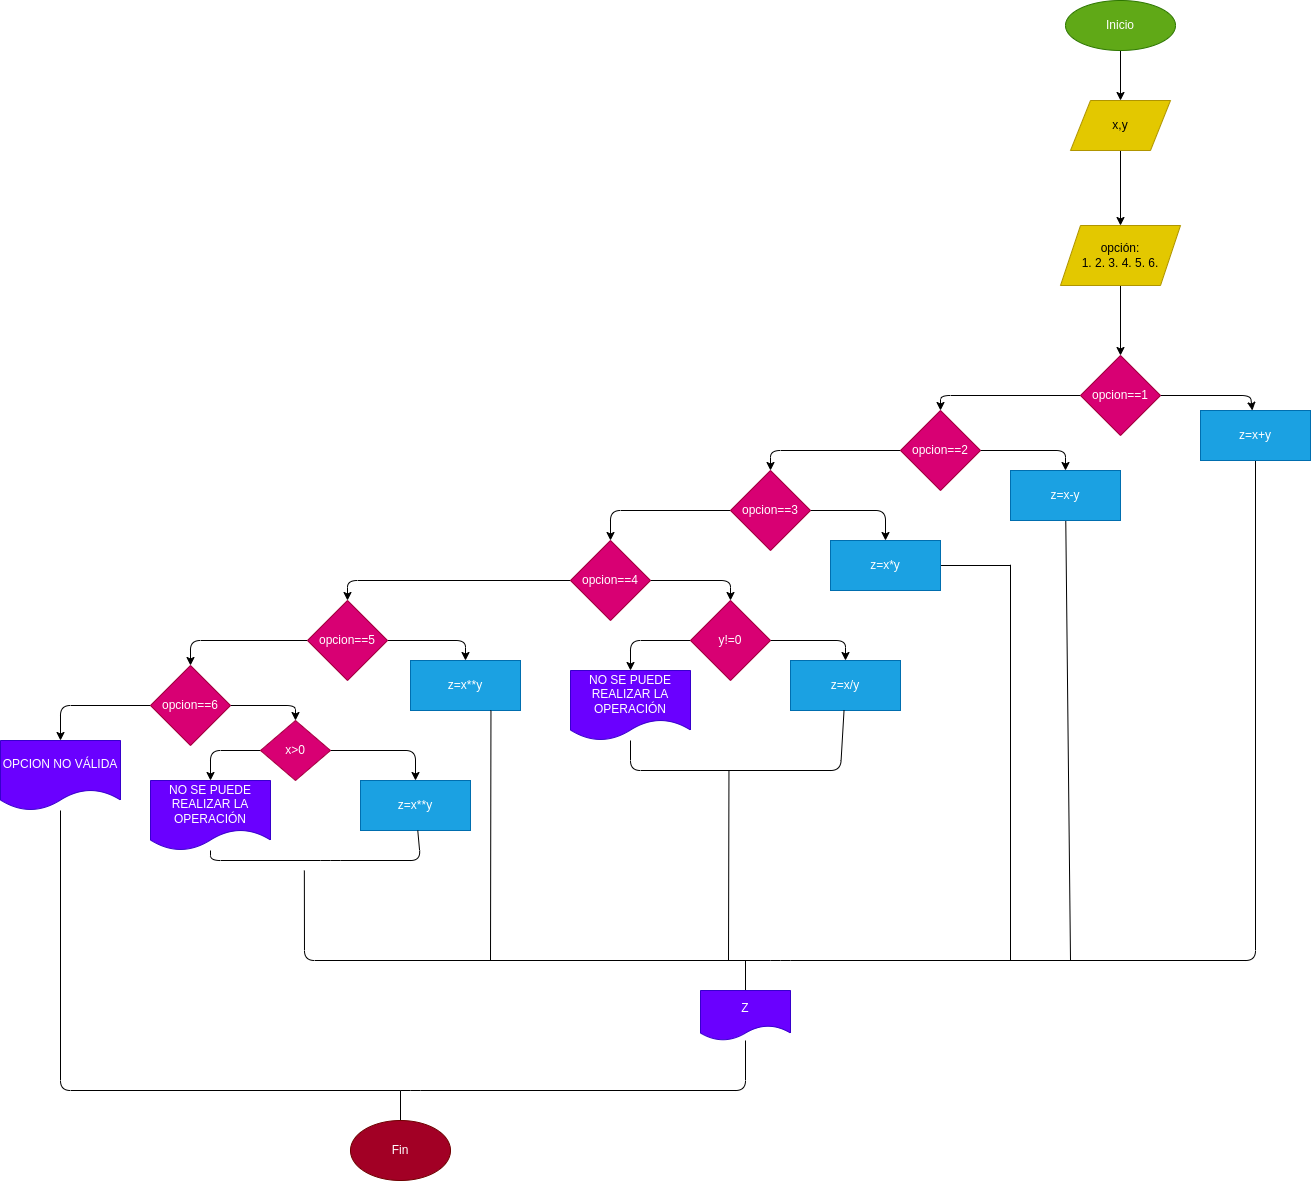

The diagram above was exported from draw.io. Its source (the exported page's mxGraphModel, read from the mxfile embedded in the PNG):
<mxGraphModel dx="1767" dy="682" grid="1" gridSize="10" guides="1" tooltips="1" connect="1" arrows="1" fold="1" page="1" pageScale="1" pageWidth="827" pageHeight="1169" math="0" shadow="0">
  <root>
    <mxCell id="0" />
    <mxCell id="1" parent="0" />
    <mxCell id="4" value="" style="edgeStyle=none;html=1;" edge="1" parent="1" source="2" target="3">
      <mxGeometry relative="1" as="geometry" />
    </mxCell>
    <mxCell id="2" value="Inicio" style="ellipse;whiteSpace=wrap;html=1;fillColor=#60a917;fontColor=#ffffff;strokeColor=#2D7600;" vertex="1" parent="1">
      <mxGeometry x="345" y="80" width="110" height="50" as="geometry" />
    </mxCell>
    <mxCell id="6" value="" style="edgeStyle=none;html=1;" edge="1" parent="1" source="3" target="5">
      <mxGeometry relative="1" as="geometry" />
    </mxCell>
    <mxCell id="3" value="x,y" style="shape=parallelogram;perimeter=parallelogramPerimeter;whiteSpace=wrap;html=1;fixedSize=1;fillColor=#e3c800;strokeColor=#B09500;fontColor=#000000;" vertex="1" parent="1">
      <mxGeometry x="350" y="180" width="100" height="50" as="geometry" />
    </mxCell>
    <mxCell id="8" value="" style="edgeStyle=none;html=1;" edge="1" parent="1" source="5" target="7">
      <mxGeometry relative="1" as="geometry" />
    </mxCell>
    <mxCell id="5" value="opción:&lt;br&gt;1. 2. 3. 4. 5. 6." style="shape=parallelogram;perimeter=parallelogramPerimeter;whiteSpace=wrap;html=1;fixedSize=1;fillColor=#e3c800;strokeColor=#B09500;fontColor=#000000;" vertex="1" parent="1">
      <mxGeometry x="340" y="305" width="120" height="60" as="geometry" />
    </mxCell>
    <mxCell id="13" style="edgeStyle=none;html=1;fontColor=none;" edge="1" parent="1" source="7" target="12">
      <mxGeometry relative="1" as="geometry">
        <Array as="points">
          <mxPoint x="530" y="475" />
        </Array>
      </mxGeometry>
    </mxCell>
    <mxCell id="17" style="edgeStyle=none;html=1;fontColor=none;" edge="1" parent="1" source="7" target="16">
      <mxGeometry relative="1" as="geometry">
        <Array as="points">
          <mxPoint x="220" y="475" />
        </Array>
      </mxGeometry>
    </mxCell>
    <mxCell id="7" value="opcion==1" style="rhombus;whiteSpace=wrap;html=1;fillColor=#d80073;strokeColor=#A50040;fontColor=#ffffff;" vertex="1" parent="1">
      <mxGeometry x="360" y="435" width="80" height="80" as="geometry" />
    </mxCell>
    <mxCell id="55" style="edgeStyle=none;html=1;fontColor=none;endArrow=none;endFill=0;" edge="1" parent="1" source="12">
      <mxGeometry relative="1" as="geometry">
        <mxPoint x="-416.15384615384613" y="950.0000000000002" as="targetPoint" />
        <Array as="points">
          <mxPoint x="535" y="1040" />
          <mxPoint x="60" y="1040" />
          <mxPoint x="-416" y="1040" />
        </Array>
      </mxGeometry>
    </mxCell>
    <mxCell id="12" value="z=x+y" style="whiteSpace=wrap;html=1;labelBackgroundColor=none;fontColor=#ffffff;fillColor=#1ba1e2;strokeColor=#006EAF;" vertex="1" parent="1">
      <mxGeometry x="480" y="490" width="110" height="50" as="geometry" />
    </mxCell>
    <mxCell id="20" style="edgeStyle=none;html=1;fontColor=none;" edge="1" parent="1" source="16" target="18">
      <mxGeometry relative="1" as="geometry">
        <Array as="points">
          <mxPoint x="345" y="530" />
        </Array>
      </mxGeometry>
    </mxCell>
    <mxCell id="23" style="edgeStyle=none;html=1;fontColor=none;" edge="1" parent="1" source="16" target="21">
      <mxGeometry relative="1" as="geometry">
        <Array as="points">
          <mxPoint x="50" y="530" />
        </Array>
      </mxGeometry>
    </mxCell>
    <mxCell id="16" value="opcion==2" style="rhombus;whiteSpace=wrap;html=1;fillColor=#d80073;strokeColor=#A50040;fontColor=#ffffff;" vertex="1" parent="1">
      <mxGeometry x="180" y="490" width="80" height="80" as="geometry" />
    </mxCell>
    <mxCell id="56" style="edgeStyle=none;html=1;fontColor=none;endArrow=none;endFill=0;" edge="1" parent="1" source="18">
      <mxGeometry relative="1" as="geometry">
        <mxPoint x="350" y="1040.0000000000002" as="targetPoint" />
      </mxGeometry>
    </mxCell>
    <mxCell id="18" value="z=x-y" style="whiteSpace=wrap;html=1;labelBackgroundColor=none;fontColor=#ffffff;fillColor=#1ba1e2;strokeColor=#006EAF;" vertex="1" parent="1">
      <mxGeometry x="290" y="550" width="110" height="50" as="geometry" />
    </mxCell>
    <mxCell id="25" style="edgeStyle=none;html=1;fontColor=none;" edge="1" parent="1" source="21" target="22">
      <mxGeometry relative="1" as="geometry">
        <Array as="points">
          <mxPoint x="165" y="590" />
        </Array>
      </mxGeometry>
    </mxCell>
    <mxCell id="29" style="edgeStyle=none;html=1;fontColor=none;" edge="1" parent="1" source="21" target="26">
      <mxGeometry relative="1" as="geometry">
        <Array as="points">
          <mxPoint x="-110" y="590" />
        </Array>
      </mxGeometry>
    </mxCell>
    <mxCell id="21" value="opcion==3" style="rhombus;whiteSpace=wrap;html=1;fillColor=#d80073;strokeColor=#A50040;fontColor=#ffffff;" vertex="1" parent="1">
      <mxGeometry x="10" y="550" width="80" height="80" as="geometry" />
    </mxCell>
    <mxCell id="58" style="edgeStyle=none;html=1;fontColor=none;endArrow=none;endFill=0;" edge="1" parent="1" source="22">
      <mxGeometry relative="1" as="geometry">
        <mxPoint x="290" y="645" as="targetPoint" />
      </mxGeometry>
    </mxCell>
    <mxCell id="22" value="z=x*y" style="whiteSpace=wrap;html=1;labelBackgroundColor=none;fontColor=#ffffff;fillColor=#1ba1e2;strokeColor=#006EAF;" vertex="1" parent="1">
      <mxGeometry x="110" y="620" width="110" height="50" as="geometry" />
    </mxCell>
    <mxCell id="30" style="edgeStyle=none;html=1;fontColor=none;" edge="1" parent="1" source="26" target="28">
      <mxGeometry relative="1" as="geometry">
        <Array as="points">
          <mxPoint x="10" y="660" />
        </Array>
      </mxGeometry>
    </mxCell>
    <mxCell id="37" style="edgeStyle=none;html=1;fontColor=none;" edge="1" parent="1" source="26" target="35">
      <mxGeometry relative="1" as="geometry">
        <Array as="points">
          <mxPoint x="-373" y="660" />
        </Array>
      </mxGeometry>
    </mxCell>
    <mxCell id="26" value="opcion==4" style="rhombus;whiteSpace=wrap;html=1;fillColor=#d80073;strokeColor=#A50040;fontColor=#ffffff;" vertex="1" parent="1">
      <mxGeometry x="-150" y="620" width="80" height="80" as="geometry" />
    </mxCell>
    <mxCell id="27" value="z=x/y" style="whiteSpace=wrap;html=1;labelBackgroundColor=none;fontColor=#ffffff;fillColor=#1ba1e2;strokeColor=#006EAF;" vertex="1" parent="1">
      <mxGeometry x="70" y="740" width="110" height="50" as="geometry" />
    </mxCell>
    <mxCell id="31" style="edgeStyle=none;html=1;fontColor=none;" edge="1" parent="1" source="28" target="27">
      <mxGeometry relative="1" as="geometry">
        <Array as="points">
          <mxPoint x="125" y="720" />
        </Array>
      </mxGeometry>
    </mxCell>
    <mxCell id="34" style="edgeStyle=none;html=1;fontColor=none;" edge="1" parent="1" source="28" target="32">
      <mxGeometry relative="1" as="geometry">
        <Array as="points">
          <mxPoint x="-90" y="720" />
        </Array>
      </mxGeometry>
    </mxCell>
    <mxCell id="28" value="y!=0" style="rhombus;whiteSpace=wrap;html=1;fillColor=#d80073;strokeColor=#A50040;fontColor=#ffffff;" vertex="1" parent="1">
      <mxGeometry x="-30" y="680" width="80" height="80" as="geometry" />
    </mxCell>
    <mxCell id="54" style="edgeStyle=none;html=1;fontColor=none;endArrow=none;endFill=0;" edge="1" parent="1" source="32" target="27">
      <mxGeometry relative="1" as="geometry">
        <Array as="points">
          <mxPoint x="-90" y="850" />
          <mxPoint x="120" y="850" />
        </Array>
      </mxGeometry>
    </mxCell>
    <mxCell id="32" value="NO SE PUEDE REALIZAR LA OPERACIÓN" style="shape=document;whiteSpace=wrap;html=1;boundedLbl=1;labelBackgroundColor=none;fontColor=#ffffff;fillColor=#6a00ff;strokeColor=#3700CC;" vertex="1" parent="1">
      <mxGeometry x="-150" y="750" width="120" height="70" as="geometry" />
    </mxCell>
    <mxCell id="38" style="edgeStyle=none;html=1;fontColor=none;" edge="1" parent="1" source="35" target="36">
      <mxGeometry relative="1" as="geometry">
        <Array as="points">
          <mxPoint x="-255" y="720" />
        </Array>
      </mxGeometry>
    </mxCell>
    <mxCell id="41" style="edgeStyle=none;html=1;fontColor=none;" edge="1" parent="1" source="35" target="39">
      <mxGeometry relative="1" as="geometry">
        <Array as="points">
          <mxPoint x="-530" y="720" />
        </Array>
      </mxGeometry>
    </mxCell>
    <mxCell id="35" value="opcion==5" style="rhombus;whiteSpace=wrap;html=1;fillColor=#d80073;strokeColor=#A50040;fontColor=#ffffff;" vertex="1" parent="1">
      <mxGeometry x="-413" y="680" width="80" height="80" as="geometry" />
    </mxCell>
    <mxCell id="36" value="z=x**y" style="whiteSpace=wrap;html=1;labelBackgroundColor=none;fontColor=#ffffff;fillColor=#1ba1e2;strokeColor=#006EAF;" vertex="1" parent="1">
      <mxGeometry x="-310" y="740" width="110" height="50" as="geometry" />
    </mxCell>
    <mxCell id="44" style="edgeStyle=none;html=1;fontColor=none;" edge="1" parent="1" source="39" target="43">
      <mxGeometry relative="1" as="geometry">
        <Array as="points">
          <mxPoint x="-425" y="785" />
        </Array>
      </mxGeometry>
    </mxCell>
    <mxCell id="50" style="edgeStyle=none;html=1;fontColor=none;" edge="1" parent="1" source="39" target="49">
      <mxGeometry relative="1" as="geometry">
        <Array as="points">
          <mxPoint x="-660" y="785" />
        </Array>
      </mxGeometry>
    </mxCell>
    <mxCell id="39" value="opcion==6" style="rhombus;whiteSpace=wrap;html=1;fillColor=#d80073;strokeColor=#A50040;fontColor=#ffffff;" vertex="1" parent="1">
      <mxGeometry x="-570" y="745" width="80" height="80" as="geometry" />
    </mxCell>
    <mxCell id="42" value="z=x**y" style="whiteSpace=wrap;html=1;labelBackgroundColor=none;fontColor=#ffffff;fillColor=#1ba1e2;strokeColor=#006EAF;" vertex="1" parent="1">
      <mxGeometry x="-360" y="860" width="110" height="50" as="geometry" />
    </mxCell>
    <mxCell id="45" style="edgeStyle=none;html=1;fontColor=none;" edge="1" parent="1" source="43" target="42">
      <mxGeometry relative="1" as="geometry">
        <Array as="points">
          <mxPoint x="-305" y="830" />
        </Array>
      </mxGeometry>
    </mxCell>
    <mxCell id="47" style="edgeStyle=none;html=1;fontColor=none;" edge="1" parent="1" source="43" target="46">
      <mxGeometry relative="1" as="geometry">
        <Array as="points">
          <mxPoint x="-510" y="830" />
        </Array>
      </mxGeometry>
    </mxCell>
    <mxCell id="43" value="x&amp;gt;0" style="rhombus;whiteSpace=wrap;html=1;fillColor=#d80073;strokeColor=#A50040;fontColor=#ffffff;" vertex="1" parent="1">
      <mxGeometry x="-460" y="800" width="70" height="60" as="geometry" />
    </mxCell>
    <mxCell id="53" style="edgeStyle=none;html=1;fontColor=none;endArrow=none;endFill=0;" edge="1" parent="1" source="46" target="42">
      <mxGeometry relative="1" as="geometry">
        <Array as="points">
          <mxPoint x="-510" y="940" />
          <mxPoint x="-390" y="940" />
          <mxPoint x="-300" y="940" />
        </Array>
      </mxGeometry>
    </mxCell>
    <mxCell id="46" value="NO SE PUEDE REALIZAR LA OPERACIÓN" style="shape=document;whiteSpace=wrap;html=1;boundedLbl=1;labelBackgroundColor=none;fontColor=#ffffff;fillColor=#6a00ff;strokeColor=#3700CC;" vertex="1" parent="1">
      <mxGeometry x="-570" y="860" width="120" height="70" as="geometry" />
    </mxCell>
    <mxCell id="65" style="edgeStyle=none;html=1;fontColor=none;endArrow=none;endFill=0;" edge="1" parent="1" source="49" target="62">
      <mxGeometry relative="1" as="geometry">
        <Array as="points">
          <mxPoint x="-660" y="1170" />
          <mxPoint x="-310" y="1170" />
          <mxPoint x="25" y="1170" />
        </Array>
      </mxGeometry>
    </mxCell>
    <mxCell id="49" value="OPCION NO VÁLIDA" style="shape=document;whiteSpace=wrap;html=1;boundedLbl=1;labelBackgroundColor=none;fontColor=#ffffff;fillColor=#6a00ff;strokeColor=#3700CC;" vertex="1" parent="1">
      <mxGeometry x="-720" y="820" width="120" height="70" as="geometry" />
    </mxCell>
    <mxCell id="59" style="edgeStyle=none;html=1;fontColor=none;endArrow=none;endFill=0;" edge="1" parent="1">
      <mxGeometry relative="1" as="geometry">
        <mxPoint x="290" y="1040" as="targetPoint" />
        <mxPoint x="290" y="644.23" as="sourcePoint" />
      </mxGeometry>
    </mxCell>
    <mxCell id="60" style="edgeStyle=none;html=1;fontColor=none;endArrow=none;endFill=0;" edge="1" parent="1">
      <mxGeometry relative="1" as="geometry">
        <mxPoint x="8" y="1040" as="targetPoint" />
        <mxPoint x="8.45999999999998" y="850" as="sourcePoint" />
      </mxGeometry>
    </mxCell>
    <mxCell id="61" style="edgeStyle=none;html=1;fontColor=none;endArrow=none;endFill=0;" edge="1" parent="1">
      <mxGeometry relative="1" as="geometry">
        <mxPoint x="-230" y="1040" as="targetPoint" />
        <mxPoint x="-229.53999999999996" y="790" as="sourcePoint" />
      </mxGeometry>
    </mxCell>
    <mxCell id="63" style="edgeStyle=none;html=1;fontColor=none;endArrow=none;endFill=0;" edge="1" parent="1" source="62">
      <mxGeometry relative="1" as="geometry">
        <mxPoint x="25" y="1040" as="targetPoint" />
      </mxGeometry>
    </mxCell>
    <mxCell id="62" value="Z" style="shape=document;whiteSpace=wrap;html=1;boundedLbl=1;labelBackgroundColor=none;fontColor=#ffffff;fillColor=#6a00ff;strokeColor=#3700CC;" vertex="1" parent="1">
      <mxGeometry x="-20" y="1070" width="90" height="50" as="geometry" />
    </mxCell>
    <mxCell id="66" style="edgeStyle=none;html=1;fontColor=none;endArrow=none;endFill=0;" edge="1" parent="1" source="64">
      <mxGeometry relative="1" as="geometry">
        <mxPoint x="-320" y="1170" as="targetPoint" />
      </mxGeometry>
    </mxCell>
    <mxCell id="64" value="Fin" style="ellipse;whiteSpace=wrap;html=1;labelBackgroundColor=none;fontColor=#ffffff;fillColor=#a20025;strokeColor=#6F0000;" vertex="1" parent="1">
      <mxGeometry x="-370" y="1200" width="100" height="60" as="geometry" />
    </mxCell>
  </root>
</mxGraphModel>